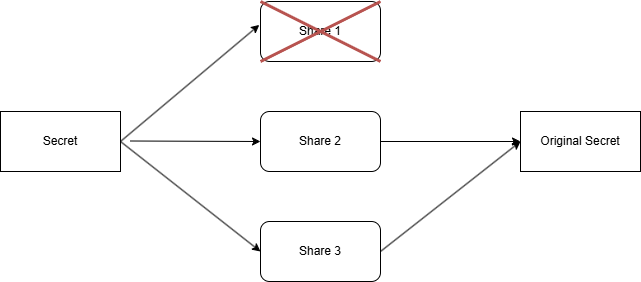

The diagram above was exported from draw.io. Its source (the exported page's mxGraphModel, read from the mxfile embedded in the PNG):
<mxGraphModel dx="1562" dy="853" grid="1" gridSize="10" guides="1" tooltips="1" connect="1" arrows="1" fold="1" page="1" pageScale="1" pageWidth="850" pageHeight="1100" math="0" shadow="0">
  <root>
    <mxCell id="0" />
    <mxCell id="1" parent="0" />
    <mxCell id="HOmRkabraraxpsVJDGiI-1" value="Secret" style="rounded=0;whiteSpace=wrap;html=1;" vertex="1" parent="1">
      <mxGeometry x="60" y="370" width="120" height="60" as="geometry" />
    </mxCell>
    <mxCell id="HOmRkabraraxpsVJDGiI-2" value="Share 1" style="rounded=1;whiteSpace=wrap;html=1;" vertex="1" parent="1">
      <mxGeometry x="320" y="260" width="120" height="60" as="geometry" />
    </mxCell>
    <mxCell id="HOmRkabraraxpsVJDGiI-3" value="Share 2" style="rounded=1;whiteSpace=wrap;html=1;" vertex="1" parent="1">
      <mxGeometry x="320" y="370" width="120" height="60" as="geometry" />
    </mxCell>
    <mxCell id="HOmRkabraraxpsVJDGiI-4" value="Share 3" style="rounded=1;whiteSpace=wrap;html=1;" vertex="1" parent="1">
      <mxGeometry x="320" y="480" width="120" height="60" as="geometry" />
    </mxCell>
    <mxCell id="HOmRkabraraxpsVJDGiI-5" value="Original Secret" style="rounded=0;whiteSpace=wrap;html=1;" vertex="1" parent="1">
      <mxGeometry x="580" y="370" width="120" height="60" as="geometry" />
    </mxCell>
    <mxCell id="HOmRkabraraxpsVJDGiI-6" value="" style="endArrow=classic;html=1;rounded=0;entryX=-0.01;entryY=0.39;entryDx=0;entryDy=0;entryPerimeter=0;" edge="1" parent="1" target="HOmRkabraraxpsVJDGiI-2">
      <mxGeometry width="50" height="50" relative="1" as="geometry">
        <mxPoint x="180" y="400" as="sourcePoint" />
        <mxPoint x="230" y="350" as="targetPoint" />
      </mxGeometry>
    </mxCell>
    <mxCell id="HOmRkabraraxpsVJDGiI-7" value="" style="endArrow=classic;html=1;rounded=0;entryX=0;entryY=0.5;entryDx=0;entryDy=0;" edge="1" parent="1" target="HOmRkabraraxpsVJDGiI-4">
      <mxGeometry width="50" height="50" relative="1" as="geometry">
        <mxPoint x="180" y="400" as="sourcePoint" />
        <mxPoint x="230" y="350" as="targetPoint" />
      </mxGeometry>
    </mxCell>
    <mxCell id="HOmRkabraraxpsVJDGiI-8" value="" style="endArrow=classic;html=1;rounded=0;entryX=0;entryY=0.5;entryDx=0;entryDy=0;" edge="1" parent="1" target="HOmRkabraraxpsVJDGiI-3">
      <mxGeometry width="50" height="50" relative="1" as="geometry">
        <mxPoint x="190" y="399.5" as="sourcePoint" />
        <mxPoint x="280" y="399.5" as="targetPoint" />
      </mxGeometry>
    </mxCell>
    <mxCell id="HOmRkabraraxpsVJDGiI-9" value="" style="endArrow=classic;html=1;rounded=0;entryX=0;entryY=0.5;entryDx=0;entryDy=0;" edge="1" parent="1" target="HOmRkabraraxpsVJDGiI-5">
      <mxGeometry width="50" height="50" relative="1" as="geometry">
        <mxPoint x="440" y="510" as="sourcePoint" />
        <mxPoint x="490" y="460" as="targetPoint" />
      </mxGeometry>
    </mxCell>
    <mxCell id="HOmRkabraraxpsVJDGiI-10" value="" style="endArrow=classic;html=1;rounded=0;entryX=0;entryY=0.5;entryDx=0;entryDy=0;" edge="1" parent="1" target="HOmRkabraraxpsVJDGiI-5">
      <mxGeometry width="50" height="50" relative="1" as="geometry">
        <mxPoint x="440" y="400" as="sourcePoint" />
        <mxPoint x="490" y="350" as="targetPoint" />
      </mxGeometry>
    </mxCell>
    <mxCell id="HOmRkabraraxpsVJDGiI-13" value="" style="shape=umlDestroy;whiteSpace=wrap;html=1;strokeWidth=3;targetShapes=umlLifeline;fillColor=#f8cecc;strokeColor=#b85450;" vertex="1" parent="1">
      <mxGeometry x="320" y="260" width="120" height="60" as="geometry" />
    </mxCell>
  </root>
</mxGraphModel>